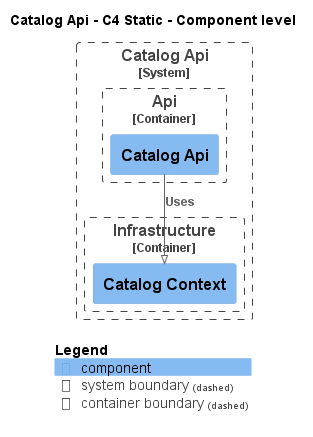

The diagram above was rendered by PlantUML. Its source (embedded in the PNG):
@startuml
!pragma layout smetana
!include ..\..\.c4s\C4_Component.puml

AddElementTag("state:new", $bgColor=green, $fontColor=#ffffff, $borderColor=green, $shadowing="False")
AddElementTag("state:changed", $bgColor=orange, $fontColor=#ffffff, $borderColor=orange, $shadowing="False")
AddElementTag("state:removed", $bgColor=red, $fontColor=#ffffff, $borderColor=red, $shadowing="False")

AddRelTag("state:new", $textColor=green, $lineColor=green)
AddRelTag("state:changed", $textColor=orange, $lineColor=orange)
AddRelTag("state:removed", $textColor=red, $lineColor=red)

SHOW_PERSON_PORTRAIT()
LAYOUT_TOP_DOWN()

skinparam linetype polyline

title Catalog Api - C4 Static - Component level


System_Boundary(dotnet.eShop.Architecture.SoftwareSystems.CatalogApi, "Catalog Api") {
    
Container_Boundary(dotnet.eShop.Architecture.SoftwareSystems.CatalogApi.Containers.Api, "Api") {
    Component(dotnet.eShop.Architecture.SoftwareSystems.CatalogApi.Containers.Api.Components.CatalogApi, "Catalog Api", "", "")
}
    
Container_Boundary(dotnet.eShop.Architecture.SoftwareSystems.CatalogApi.Containers.Infrastructure, "Infrastructure") {
    Component(dotnet.eShop.Architecture.SoftwareSystems.CatalogApi.Containers.Infrastructure.Components.CatalogContext, "Catalog Context", "", "")
}
}

Rel(dotnet.eShop.Architecture.SoftwareSystems.CatalogApi.Containers.Api.Components.CatalogApi, dotnet.eShop.Architecture.SoftwareSystems.CatalogApi.Containers.Infrastructure.Components.CatalogContext, "Uses")


SHOW_LEGEND()
@enduml